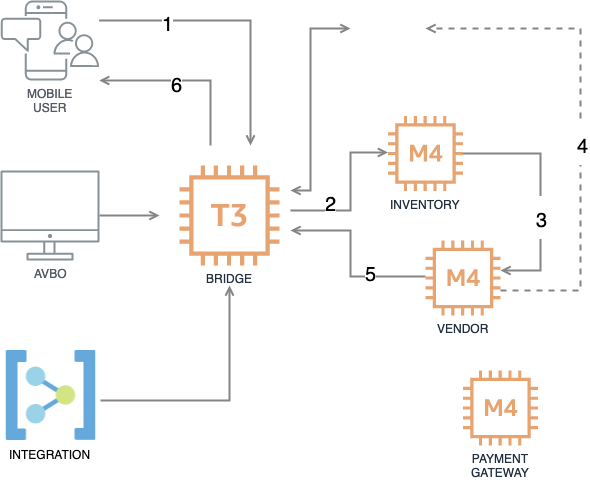

The diagram above was exported from draw.io. Its source (the exported page's mxGraphModel, read from the mxfile embedded in the PNG):
<mxGraphModel dx="1426" dy="951" grid="1" gridSize="10" guides="1" tooltips="1" connect="1" arrows="1" fold="1" page="1" pageScale="1" pageWidth="1169" pageHeight="827" math="0" shadow="0">
  <root>
    <mxCell id="0" />
    <mxCell id="1" parent="0" />
    <mxCell id="2" style="edgeStyle=orthogonalEdgeStyle;rounded=0;comic=0;jumpStyle=none;orthogonalLoop=1;jettySize=auto;html=1;shadow=0;startArrow=open;startFill=0;endArrow=open;endFill=0;strokeColor=#858585;strokeWidth=2;fontSize=36;" edge="1" parent="1">
      <mxGeometry relative="1" as="geometry">
        <mxPoint x="550" y="280" as="sourcePoint" />
        <mxPoint x="610" y="118" as="targetPoint" />
        <Array as="points">
          <mxPoint x="570" y="280" />
          <mxPoint x="570" y="118" />
        </Array>
      </mxGeometry>
    </mxCell>
    <mxCell id="3" style="edgeStyle=orthogonalEdgeStyle;rounded=0;comic=0;jumpStyle=none;orthogonalLoop=1;jettySize=auto;html=1;shadow=0;startArrow=none;startFill=0;endArrow=open;endFill=0;strokeColor=#858585;strokeWidth=2;fontSize=36;" edge="1" source="5" target="11" parent="1">
      <mxGeometry relative="1" as="geometry">
        <Array as="points">
          <mxPoint x="470" y="170" />
        </Array>
      </mxGeometry>
    </mxCell>
    <mxCell id="4" value="&lt;font style=&quot;font-size: 20px&quot;&gt;6&lt;/font&gt;" style="text;html=1;align=center;verticalAlign=middle;resizable=0;points=[];;labelBackgroundColor=#ffffff;fontSize=36;" vertex="1" connectable="0" parent="3">
      <mxGeometry x="-0.2741" y="34" relative="1" as="geometry">
        <mxPoint as="offset" />
      </mxGeometry>
    </mxCell>
    <mxCell id="5" value="BRIDGE" style="outlineConnect=0;fontColor=#232F3E;gradientColor=none;fillColor=#D86613;strokeColor=none;dashed=0;verticalLabelPosition=bottom;verticalAlign=top;align=center;html=1;fontSize=12;fontStyle=0;aspect=fixed;pointerEvents=1;shape=mxgraph.aws4.t3_instance;opacity=60;perimeterSpacing=20;shadow=0;" vertex="1" parent="1">
      <mxGeometry x="439" y="255" width="100" height="100" as="geometry" />
    </mxCell>
    <mxCell id="6" value="" style="edgeStyle=orthogonalEdgeStyle;rounded=0;orthogonalLoop=1;jettySize=auto;startArrow=none;startFill=0;endArrow=open;endFill=0;strokeColor=#858585;strokeWidth=2;fontSize=36;html=1;jumpStyle=none;shadow=0;comic=0;" edge="1" target="5" parent="1">
      <mxGeometry relative="1" as="geometry">
        <mxPoint x="360" y="490" as="sourcePoint" />
        <Array as="points">
          <mxPoint x="489" y="490" />
        </Array>
      </mxGeometry>
    </mxCell>
    <mxCell id="7" style="edgeStyle=orthogonalEdgeStyle;rounded=0;orthogonalLoop=1;jettySize=auto;html=1;startArrow=none;startFill=0;endArrow=open;endFill=0;strokeColor=#858585;strokeWidth=2;fontSize=36;" edge="1" source="8" target="5" parent="1">
      <mxGeometry relative="1" as="geometry" />
    </mxCell>
    <mxCell id="8" value="AVBO" style="outlineConnect=0;gradientColor=none;fontColor=#545B64;strokeColor=none;fillColor=#879196;dashed=0;verticalLabelPosition=bottom;verticalAlign=top;align=center;html=1;fontSize=12;fontStyle=0;aspect=fixed;shape=mxgraph.aws4.illustration_desktop;pointerEvents=1;labelBackgroundColor=#ffffff;" vertex="1" parent="1">
      <mxGeometry x="260" y="260" width="99" height="90" as="geometry" />
    </mxCell>
    <mxCell id="9" style="edgeStyle=orthogonalEdgeStyle;rounded=0;orthogonalLoop=1;jettySize=auto;html=1;startArrow=none;startFill=0;endArrow=open;endFill=0;strokeColor=#858585;strokeWidth=2;fontSize=36;" edge="1" source="11" target="5" parent="1">
      <mxGeometry relative="1" as="geometry">
        <Array as="points">
          <mxPoint x="510" y="110" />
        </Array>
      </mxGeometry>
    </mxCell>
    <mxCell id="10" value="&lt;font style=&quot;font-size: 20px&quot;&gt;1&lt;/font&gt;" style="text;html=1;align=center;verticalAlign=middle;resizable=0;points=[];;labelBackgroundColor=#ffffff;fontSize=36;" vertex="1" connectable="0" parent="9">
      <mxGeometry x="-0.5043" relative="1" as="geometry">
        <mxPoint as="offset" />
      </mxGeometry>
    </mxCell>
    <mxCell id="11" value="&lt;div&gt;&lt;span style=&quot;&quot;&gt;MOBILE&lt;/span&gt;&lt;/div&gt;&lt;div&gt;&lt;span style=&quot;&quot;&gt;USER&lt;/span&gt;&lt;/div&gt;" style="outlineConnect=0;gradientColor=none;fontColor=#545B64;strokeColor=none;fillColor=#879196;dashed=0;verticalLabelPosition=bottom;verticalAlign=top;align=center;html=1;fontSize=12;fontStyle=0;aspect=fixed;shape=mxgraph.aws4.illustration_notification;pointerEvents=1;labelBackgroundColor=none;" vertex="1" parent="1">
      <mxGeometry x="260" y="90" width="99" height="80" as="geometry" />
    </mxCell>
    <mxCell id="12" value="INTEGRATION" style="aspect=fixed;html=1;points=[];align=center;image;fontSize=12;image=img/lib/mscae/Service_Bus_Relay.svg;strokeWidth=1;opacity=60;rotation=90;horizontal=0;verticalAlign=top;labelPosition=right;verticalLabelPosition=middle;" vertex="1" parent="1">
      <mxGeometry x="264.5" y="440" width="90" height="90" as="geometry" />
    </mxCell>
    <mxCell id="13" style="edgeStyle=orthogonalEdgeStyle;rounded=0;comic=0;jumpStyle=none;orthogonalLoop=1;jettySize=auto;html=1;shadow=0;startArrow=open;startFill=0;endArrow=none;endFill=0;strokeColor=#858585;strokeWidth=2;fontSize=36;" edge="1" source="17" parent="1">
      <mxGeometry relative="1" as="geometry">
        <mxPoint x="550" y="300" as="targetPoint" />
        <Array as="points">
          <mxPoint x="610" y="242" />
          <mxPoint x="610" y="300" />
        </Array>
      </mxGeometry>
    </mxCell>
    <mxCell id="14" value="&lt;font style=&quot;font-size: 20px&quot;&gt;2&lt;/font&gt;" style="text;html=1;align=center;verticalAlign=middle;resizable=0;points=[];;labelBackgroundColor=#ffffff;fontSize=36;" vertex="1" connectable="0" parent="13">
      <mxGeometry x="0.3055" y="1" relative="1" as="geometry">
        <mxPoint x="-13.5" y="-11" as="offset" />
      </mxGeometry>
    </mxCell>
    <mxCell id="15" style="edgeStyle=orthogonalEdgeStyle;rounded=0;comic=0;jumpStyle=none;orthogonalLoop=1;jettySize=auto;html=1;shadow=0;startArrow=none;startFill=0;endArrow=open;endFill=0;strokeColor=#858585;strokeWidth=2;fontSize=36;" edge="1" source="17" target="22" parent="1">
      <mxGeometry relative="1" as="geometry">
        <Array as="points">
          <mxPoint x="800" y="243" />
          <mxPoint x="800" y="360" />
        </Array>
      </mxGeometry>
    </mxCell>
    <mxCell id="16" value="&lt;font style=&quot;font-size: 20px&quot;&gt;3&lt;/font&gt;" style="text;html=1;align=center;verticalAlign=middle;resizable=0;points=[];;labelBackgroundColor=#ffffff;fontSize=36;" vertex="1" connectable="0" parent="15">
      <mxGeometry x="0.1918" y="1" relative="1" as="geometry">
        <mxPoint as="offset" />
      </mxGeometry>
    </mxCell>
    <mxCell id="17" value="INVENTORY" style="outlineConnect=0;fontColor=#232F3E;gradientColor=none;fillColor=#D86613;strokeColor=none;dashed=0;verticalLabelPosition=bottom;verticalAlign=top;align=center;html=1;fontSize=12;fontStyle=0;aspect=fixed;pointerEvents=1;shape=mxgraph.aws4.m4_instance;shadow=0;labelBackgroundColor=none;opacity=60;" vertex="1" parent="1">
      <mxGeometry x="647.5" y="205.5" width="75" height="75" as="geometry" />
    </mxCell>
    <mxCell id="18" style="edgeStyle=orthogonalEdgeStyle;rounded=0;comic=0;jumpStyle=none;orthogonalLoop=1;jettySize=auto;html=1;shadow=0;startArrow=none;startFill=0;endArrow=open;endFill=0;strokeColor=#858585;strokeWidth=2;fontSize=36;" edge="1" source="22" parent="1">
      <mxGeometry relative="1" as="geometry">
        <mxPoint x="550" y="320" as="targetPoint" />
        <Array as="points">
          <mxPoint x="610" y="366" />
          <mxPoint x="610" y="320" />
        </Array>
      </mxGeometry>
    </mxCell>
    <mxCell id="19" value="&lt;font style=&quot;font-size: 20px&quot;&gt;5&lt;/font&gt;" style="text;html=1;align=center;verticalAlign=middle;resizable=0;points=[];;labelBackgroundColor=#ffffff;fontSize=36;" vertex="1" connectable="0" parent="18">
      <mxGeometry x="-0.2155" y="-16" relative="1" as="geometry">
        <mxPoint x="16" y="10" as="offset" />
      </mxGeometry>
    </mxCell>
    <mxCell id="20" style="edgeStyle=orthogonalEdgeStyle;rounded=0;comic=0;jumpStyle=none;orthogonalLoop=1;jettySize=auto;html=1;shadow=0;startArrow=none;startFill=0;endArrow=open;endFill=0;strokeColor=#858585;strokeWidth=2;fontSize=36;dashed=1;" edge="1" source="22" parent="1">
      <mxGeometry relative="1" as="geometry">
        <mxPoint x="685" y="118" as="targetPoint" />
        <Array as="points">
          <mxPoint x="840" y="380" />
          <mxPoint x="840" y="118" />
        </Array>
      </mxGeometry>
    </mxCell>
    <mxCell id="21" value="&lt;font style=&quot;font-size: 20px&quot;&gt;4&lt;/font&gt;" style="text;html=1;align=center;verticalAlign=middle;resizable=0;points=[];;labelBackgroundColor=#ffffff;fontSize=36;" vertex="1" connectable="0" parent="20">
      <mxGeometry x="-0.0825" y="-2" relative="1" as="geometry">
        <mxPoint as="offset" />
      </mxGeometry>
    </mxCell>
    <mxCell id="22" value="VENDOR" style="outlineConnect=0;fontColor=#232F3E;gradientColor=none;fillColor=#D86613;strokeColor=none;dashed=0;verticalLabelPosition=bottom;verticalAlign=top;align=center;html=1;fontSize=12;fontStyle=0;aspect=fixed;pointerEvents=1;shape=mxgraph.aws4.m4_instance;shadow=0;labelBackgroundColor=none;opacity=60;" vertex="1" parent="1">
      <mxGeometry x="685" y="330" width="75" height="75" as="geometry" />
    </mxCell>
    <mxCell id="23" value="&lt;div&gt;PAYMENT&lt;/div&gt;&lt;div&gt;GATEWAY&lt;br&gt;&lt;/div&gt;" style="outlineConnect=0;fontColor=#232F3E;gradientColor=none;fillColor=#D86613;strokeColor=none;dashed=0;verticalLabelPosition=bottom;verticalAlign=top;align=center;html=1;fontSize=12;fontStyle=0;aspect=fixed;pointerEvents=1;shape=mxgraph.aws4.m4_instance;shadow=0;labelBackgroundColor=none;opacity=60;" vertex="1" parent="1">
      <mxGeometry x="722.5" y="460" width="75" height="75" as="geometry" />
    </mxCell>
  </root>
</mxGraphModel>